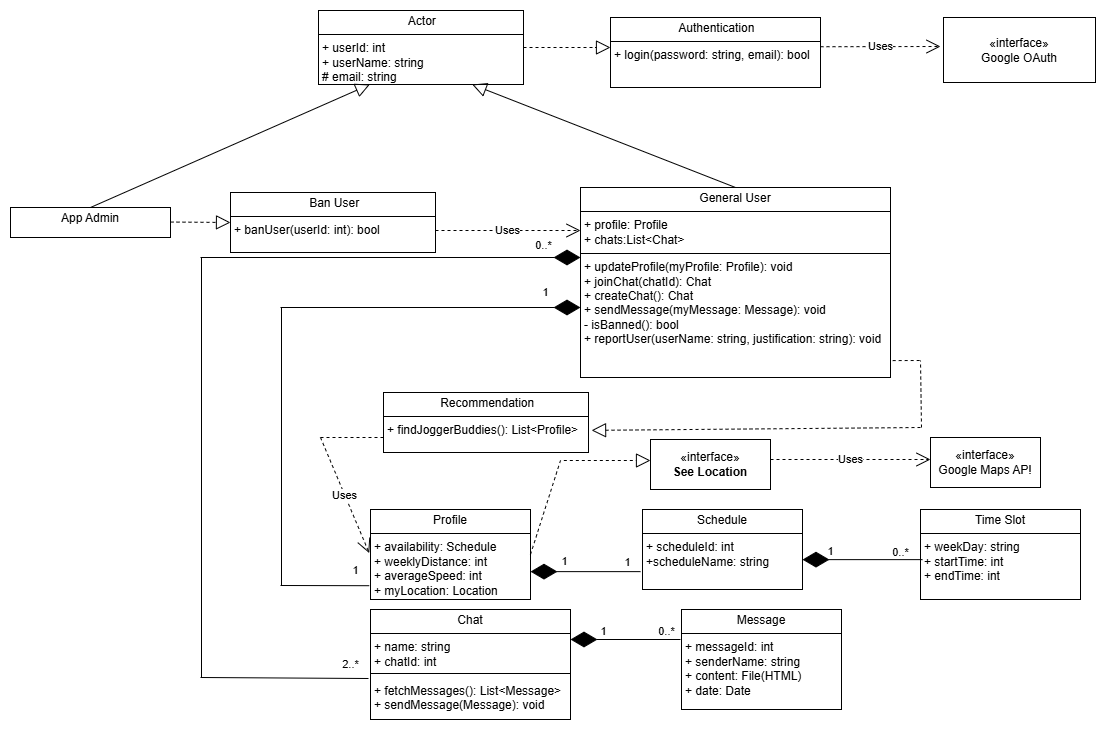

The diagram above was exported from draw.io. Its source (the exported page's mxGraphModel, read from the mxfile embedded in the PNG):
<mxGraphModel dx="2442" dy="857" grid="1" gridSize="10" guides="1" tooltips="1" connect="1" arrows="1" fold="1" page="1" pageScale="1" pageWidth="827" pageHeight="1169" math="0" shadow="0">
  <root>
    <mxCell id="WIyWlLk6GJQsqaUBKTNV-0" />
    <mxCell id="WIyWlLk6GJQsqaUBKTNV-1" parent="WIyWlLk6GJQsqaUBKTNV-0" />
    <mxCell id="hota23fbHnQJ3mYCOjOC-2" value="&lt;p style=&quot;margin:0px;margin-top:4px;text-align:center;&quot;&gt;&lt;sup&gt;&lt;font style=&quot;font-size: 12px;&quot;&gt;App Admin&lt;/font&gt;&lt;/sup&gt;&lt;/p&gt;&lt;p style=&quot;margin:0px;margin-left:4px;&quot;&gt;&lt;br&gt;&lt;/p&gt;" style="verticalAlign=top;align=left;overflow=fill;html=1;whiteSpace=wrap;" vertex="1" parent="WIyWlLk6GJQsqaUBKTNV-1">
      <mxGeometry x="-220" y="390" width="160" height="30" as="geometry" />
    </mxCell>
    <mxCell id="hota23fbHnQJ3mYCOjOC-6" value="&lt;p style=&quot;margin:0px;margin-top:4px;text-align:center;&quot;&gt;General User&lt;/p&gt;&lt;hr size=&quot;1&quot; style=&quot;border-style:solid;&quot;&gt;&lt;p style=&quot;margin:0px;margin-left:4px;&quot;&gt;+ profile: Profile&lt;/p&gt;&lt;p style=&quot;margin:0px;margin-left:4px;&quot;&gt;+ chats:List&amp;lt;Chat&amp;gt;&lt;/p&gt;&lt;hr size=&quot;1&quot; style=&quot;border-style:solid;&quot;&gt;&lt;p style=&quot;margin:0px;margin-left:4px;&quot;&gt;+ updateProfile(myProfile: Profile): void&lt;/p&gt;&lt;p style=&quot;margin:0px;margin-left:4px;&quot;&gt;+ joinChat(chatId): Chat&lt;/p&gt;&lt;p style=&quot;margin:0px;margin-left:4px;&quot;&gt;+ createChat(): Chat&lt;/p&gt;&lt;p style=&quot;margin:0px;margin-left:4px;&quot;&gt;+ sendMessage(myMessage: Message): void&lt;/p&gt;&lt;p style=&quot;margin: 0px 0px 0px 4px;&quot;&gt;- isBanned(): bool&lt;/p&gt;&lt;p style=&quot;margin: 0px 0px 0px 4px;&quot;&gt;+ reportUser(userName: string, justification: string): void&lt;/p&gt;&lt;p style=&quot;margin:0px;margin-left:4px;&quot;&gt;&lt;br&gt;&lt;/p&gt;&lt;p style=&quot;margin:0px;margin-left:4px;&quot;&gt;&lt;br&gt;&lt;/p&gt;&lt;p style=&quot;margin:0px;margin-left:4px;&quot;&gt;&lt;br&gt;&lt;/p&gt;" style="verticalAlign=top;align=left;overflow=fill;html=1;whiteSpace=wrap;" vertex="1" parent="WIyWlLk6GJQsqaUBKTNV-1">
      <mxGeometry x="350" y="370" width="310" height="190" as="geometry" />
    </mxCell>
    <mxCell id="hota23fbHnQJ3mYCOjOC-17" value="&lt;p style=&quot;margin:0px;margin-top:4px;text-align:center;&quot;&gt;Schedule&lt;/p&gt;&lt;hr size=&quot;1&quot; style=&quot;border-style:solid;&quot;&gt;&lt;p style=&quot;margin:0px;margin-left:4px;&quot;&gt;+ scheduleId: int&lt;/p&gt;&lt;p style=&quot;margin:0px;margin-left:4px;&quot;&gt;+scheduleName: string&lt;/p&gt;&lt;p style=&quot;margin:0px;margin-left:4px;&quot;&gt;&lt;br&gt;&lt;/p&gt;" style="verticalAlign=top;align=left;overflow=fill;html=1;whiteSpace=wrap;" vertex="1" parent="WIyWlLk6GJQsqaUBKTNV-1">
      <mxGeometry x="412" y="692" width="160" height="80" as="geometry" />
    </mxCell>
    <mxCell id="hota23fbHnQJ3mYCOjOC-20" value="&lt;font style=&quot;font-size: 11px;&quot;&gt;1&lt;/font&gt;" style="text;html=1;align=center;verticalAlign=middle;resizable=0;points=[];autosize=1;strokeColor=none;fillColor=none;" vertex="1" parent="WIyWlLk6GJQsqaUBKTNV-1">
      <mxGeometry x="110" y="738" width="30" height="30" as="geometry" />
    </mxCell>
    <mxCell id="hota23fbHnQJ3mYCOjOC-21" value="&lt;p style=&quot;margin:0px;margin-top:4px;text-align:center;&quot;&gt;Profile&lt;/p&gt;&lt;hr size=&quot;1&quot; style=&quot;border-style:solid;&quot;&gt;&lt;p style=&quot;margin: 0px 0px 0px 4px;&quot;&gt;+ availability: Schedule&lt;/p&gt;&lt;p style=&quot;margin: 0px 0px 0px 4px;&quot;&gt;+ weeklyDistance: int&lt;/p&gt;&lt;p style=&quot;margin: 0px 0px 0px 4px;&quot;&gt;&lt;span style=&quot;background-color: transparent; color: light-dark(rgb(0, 0, 0), rgb(255, 255, 255));&quot;&gt;+ averageSpeed: int&lt;/span&gt;&lt;/p&gt;&lt;p style=&quot;margin: 0px 0px 0px 4px;&quot;&gt;&lt;span style=&quot;background-color: transparent; color: light-dark(rgb(0, 0, 0), rgb(255, 255, 255));&quot;&gt;+ myLocation: Location&lt;/span&gt;&lt;/p&gt;" style="verticalAlign=top;align=left;overflow=fill;html=1;whiteSpace=wrap;" vertex="1" parent="WIyWlLk6GJQsqaUBKTNV-1">
      <mxGeometry x="140" y="692" width="160" height="90" as="geometry" />
    </mxCell>
    <mxCell id="hota23fbHnQJ3mYCOjOC-23" value="&lt;font style=&quot;font-size: 11px;&quot;&gt;1&lt;/font&gt;" style="text;html=1;align=center;verticalAlign=middle;resizable=0;points=[];autosize=1;strokeColor=none;fillColor=none;" vertex="1" parent="WIyWlLk6GJQsqaUBKTNV-1">
      <mxGeometry x="382" y="730" width="30" height="30" as="geometry" />
    </mxCell>
    <mxCell id="hota23fbHnQJ3mYCOjOC-28" value="&lt;p style=&quot;margin:0px;margin-top:4px;text-align:center;&quot;&gt;&amp;nbsp;Actor&lt;/p&gt;&lt;hr size=&quot;1&quot; style=&quot;border-style:solid;&quot;&gt;&lt;p style=&quot;margin:0px;margin-left:4px;&quot;&gt;+ userId: int&lt;/p&gt;&lt;p style=&quot;margin:0px;margin-left:4px;&quot;&gt;+ userName: string&lt;/p&gt;&lt;p style=&quot;margin:0px;margin-left:4px;&quot;&gt;# email: string&lt;/p&gt;&lt;p style=&quot;margin:0px;margin-left:4px;&quot;&gt;&lt;br&gt;&lt;/p&gt;&lt;p style=&quot;margin:0px;margin-left:4px;&quot;&gt;&lt;br&gt;&lt;/p&gt;&lt;p style=&quot;margin:0px;margin-left:4px;&quot;&gt;&lt;br&gt;&lt;/p&gt;&lt;p style=&quot;margin:0px;margin-left:4px;&quot;&gt;&lt;br&gt;&lt;/p&gt;&lt;p style=&quot;margin:0px;margin-left:4px;&quot;&gt;&lt;br&gt;&lt;/p&gt;" style="verticalAlign=top;align=left;overflow=fill;html=1;whiteSpace=wrap;" vertex="1" parent="WIyWlLk6GJQsqaUBKTNV-1">
      <mxGeometry x="88" y="193" width="205" height="74" as="geometry" />
    </mxCell>
    <mxCell id="hota23fbHnQJ3mYCOjOC-30" value="&lt;font style=&quot;font-size: 11px;&quot;&gt;0..*&lt;/font&gt;" style="text;html=1;align=center;verticalAlign=middle;resizable=0;points=[];autosize=1;strokeColor=none;fillColor=none;" vertex="1" parent="WIyWlLk6GJQsqaUBKTNV-1">
      <mxGeometry x="650" y="720" width="40" height="30" as="geometry" />
    </mxCell>
    <mxCell id="hota23fbHnQJ3mYCOjOC-31" value="&lt;p style=&quot;margin:0px;margin-top:4px;text-align:center;&quot;&gt;Time Slot&lt;/p&gt;&lt;hr size=&quot;1&quot; style=&quot;border-style:solid;&quot;&gt;&lt;p style=&quot;margin:0px;margin-left:4px;&quot;&gt;+ weekDay: string&lt;/p&gt;&lt;p style=&quot;margin:0px;margin-left:4px;&quot;&gt;+ startTime: int&lt;/p&gt;&lt;p style=&quot;margin:0px;margin-left:4px;&quot;&gt;+ endTime: int&lt;/p&gt;&lt;p style=&quot;margin:0px;margin-left:4px;&quot;&gt;&lt;br&gt;&lt;/p&gt;" style="verticalAlign=top;align=left;overflow=fill;html=1;whiteSpace=wrap;" vertex="1" parent="WIyWlLk6GJQsqaUBKTNV-1">
      <mxGeometry x="690" y="692" width="160" height="90" as="geometry" />
    </mxCell>
    <mxCell id="hota23fbHnQJ3mYCOjOC-32" value="" style="endArrow=diamondThin;endFill=1;endSize=24;html=1;rounded=0;" edge="1" parent="WIyWlLk6GJQsqaUBKTNV-1">
      <mxGeometry width="160" relative="1" as="geometry">
        <mxPoint x="-30" y="440" as="sourcePoint" />
        <mxPoint x="350" y="440" as="targetPoint" />
      </mxGeometry>
    </mxCell>
    <mxCell id="hota23fbHnQJ3mYCOjOC-33" value="&lt;font style=&quot;font-size: 11px;&quot;&gt;1&lt;/font&gt;" style="text;html=1;align=center;verticalAlign=middle;resizable=0;points=[];autosize=1;strokeColor=none;fillColor=none;" vertex="1" parent="WIyWlLk6GJQsqaUBKTNV-1">
      <mxGeometry x="300" y="460" width="30" height="30" as="geometry" />
    </mxCell>
    <mxCell id="hota23fbHnQJ3mYCOjOC-34" value="" style="endArrow=diamondThin;endFill=1;endSize=24;html=1;rounded=0;" edge="1" parent="WIyWlLk6GJQsqaUBKTNV-1">
      <mxGeometry width="160" relative="1" as="geometry">
        <mxPoint x="410" y="754.13" as="sourcePoint" />
        <mxPoint x="300" y="754.13" as="targetPoint" />
      </mxGeometry>
    </mxCell>
    <mxCell id="hota23fbHnQJ3mYCOjOC-38" value="&lt;font style=&quot;font-size: 11px;&quot;&gt;1&lt;/font&gt;" style="text;html=1;align=center;verticalAlign=middle;resizable=0;points=[];autosize=1;strokeColor=none;fillColor=none;" vertex="1" parent="WIyWlLk6GJQsqaUBKTNV-1">
      <mxGeometry x="319" y="729" width="30" height="30" as="geometry" />
    </mxCell>
    <mxCell id="hota23fbHnQJ3mYCOjOC-41" value="" style="endArrow=diamondThin;endFill=1;endSize=24;html=1;rounded=0;" edge="1" parent="WIyWlLk6GJQsqaUBKTNV-1">
      <mxGeometry width="160" relative="1" as="geometry">
        <mxPoint x="692" y="742.13" as="sourcePoint" />
        <mxPoint x="572" y="742.13" as="targetPoint" />
      </mxGeometry>
    </mxCell>
    <mxCell id="hota23fbHnQJ3mYCOjOC-42" value="&lt;font style=&quot;font-size: 11px;&quot;&gt;1&lt;/font&gt;" style="text;html=1;align=center;verticalAlign=middle;resizable=0;points=[];autosize=1;strokeColor=none;fillColor=none;" vertex="1" parent="WIyWlLk6GJQsqaUBKTNV-1">
      <mxGeometry x="585" y="719" width="30" height="30" as="geometry" />
    </mxCell>
    <mxCell id="hota23fbHnQJ3mYCOjOC-43" value="" style="endArrow=diamondThin;endFill=1;endSize=24;html=1;rounded=0;" edge="1" parent="WIyWlLk6GJQsqaUBKTNV-1">
      <mxGeometry width="160" relative="1" as="geometry">
        <mxPoint x="50" y="490" as="sourcePoint" />
        <mxPoint x="350" y="490" as="targetPoint" />
      </mxGeometry>
    </mxCell>
    <mxCell id="hota23fbHnQJ3mYCOjOC-45" value="&lt;font style=&quot;font-size: 11px;&quot;&gt;2..*&lt;/font&gt;" style="text;html=1;align=center;verticalAlign=middle;resizable=0;points=[];autosize=1;strokeColor=none;fillColor=none;" vertex="1" parent="WIyWlLk6GJQsqaUBKTNV-1">
      <mxGeometry x="100" y="832" width="40" height="30" as="geometry" />
    </mxCell>
    <mxCell id="hota23fbHnQJ3mYCOjOC-46" value="&lt;font style=&quot;font-size: 11px;&quot;&gt;0..*&lt;/font&gt;" style="text;html=1;align=center;verticalAlign=middle;resizable=0;points=[];autosize=1;strokeColor=none;fillColor=none;" vertex="1" parent="WIyWlLk6GJQsqaUBKTNV-1">
      <mxGeometry x="293" y="413" width="40" height="30" as="geometry" />
    </mxCell>
    <mxCell id="hota23fbHnQJ3mYCOjOC-52" style="edgeStyle=orthogonalEdgeStyle;rounded=0;orthogonalLoop=1;jettySize=auto;html=1;exitX=0.5;exitY=1;exitDx=0;exitDy=0;" edge="1" parent="WIyWlLk6GJQsqaUBKTNV-1" source="hota23fbHnQJ3mYCOjOC-47">
      <mxGeometry relative="1" as="geometry">
        <mxPoint x="219.73684210526335" y="862.3157894736842" as="targetPoint" />
        <Array as="points">
          <mxPoint x="220" y="862" />
          <mxPoint x="220" y="862" />
        </Array>
      </mxGeometry>
    </mxCell>
    <mxCell id="hota23fbHnQJ3mYCOjOC-47" value="&lt;p style=&quot;margin:0px;margin-top:4px;text-align:center;&quot;&gt;Chat&lt;/p&gt;&lt;hr size=&quot;1&quot; style=&quot;border-style:solid;&quot;&gt;&lt;p style=&quot;margin: 0px 0px 0px 4px;&quot;&gt;+ name: string&lt;/p&gt;&lt;p style=&quot;margin: 0px 0px 0px 4px;&quot;&gt;+ chatId: int&lt;/p&gt;&lt;p style=&quot;margin: 0px 0px 0px 4px;&quot;&gt;&lt;br&gt;&lt;/p&gt;&lt;p style=&quot;margin: 0px 0px 0px 4px;&quot;&gt;+ fetchMessages(): List&amp;lt;Message&amp;gt;&lt;/p&gt;&lt;p style=&quot;margin: 0px 0px 0px 4px;&quot;&gt;+ sendMessage(Message): void&lt;/p&gt;&lt;p style=&quot;margin: 0px 0px 0px 4px;&quot;&gt;&lt;br&gt;&lt;/p&gt;" style="verticalAlign=top;align=left;overflow=fill;html=1;whiteSpace=wrap;" vertex="1" parent="WIyWlLk6GJQsqaUBKTNV-1">
      <mxGeometry x="140" y="792" width="200" height="110" as="geometry" />
    </mxCell>
    <mxCell id="hota23fbHnQJ3mYCOjOC-48" value="" style="endArrow=diamondThin;endFill=1;endSize=24;html=1;rounded=0;" edge="1" parent="WIyWlLk6GJQsqaUBKTNV-1">
      <mxGeometry width="160" relative="1" as="geometry">
        <mxPoint x="450" y="822" as="sourcePoint" />
        <mxPoint x="340" y="822" as="targetPoint" />
      </mxGeometry>
    </mxCell>
    <mxCell id="hota23fbHnQJ3mYCOjOC-49" value="&lt;span style=&quot;font-size: 11px;&quot;&gt;1&lt;/span&gt;" style="text;html=1;align=center;verticalAlign=middle;resizable=0;points=[];autosize=1;strokeColor=none;fillColor=none;" vertex="1" parent="WIyWlLk6GJQsqaUBKTNV-1">
      <mxGeometry x="358" y="799" width="30" height="30" as="geometry" />
    </mxCell>
    <mxCell id="hota23fbHnQJ3mYCOjOC-50" value="&lt;span style=&quot;font-size: 11px;&quot;&gt;0..*&lt;/span&gt;" style="text;html=1;align=center;verticalAlign=middle;resizable=0;points=[];autosize=1;strokeColor=none;fillColor=none;" vertex="1" parent="WIyWlLk6GJQsqaUBKTNV-1">
      <mxGeometry x="416" y="799" width="40" height="30" as="geometry" />
    </mxCell>
    <mxCell id="hota23fbHnQJ3mYCOjOC-51" value="&lt;p style=&quot;margin:0px;margin-top:4px;text-align:center;&quot;&gt;Message&lt;/p&gt;&lt;hr size=&quot;1&quot; style=&quot;border-style:solid;&quot;&gt;&lt;p style=&quot;margin: 0px 0px 0px 4px;&quot;&gt;+ messageId: int&lt;/p&gt;&lt;p style=&quot;margin: 0px 0px 0px 4px;&quot;&gt;+ senderName: string&lt;/p&gt;&lt;p style=&quot;margin: 0px 0px 0px 4px;&quot;&gt;+ content: File(HTML)&lt;/p&gt;&lt;p style=&quot;margin: 0px 0px 0px 4px;&quot;&gt;+ date: Date&lt;/p&gt;&lt;p style=&quot;margin: 0px 0px 0px 4px;&quot;&gt;&lt;br&gt;&lt;/p&gt;&lt;p style=&quot;margin: 0px 0px 0px 4px;&quot;&gt;&lt;br&gt;&lt;/p&gt;&lt;p style=&quot;margin: 0px 0px 0px 4px;&quot;&gt;&lt;br&gt;&lt;/p&gt;" style="verticalAlign=top;align=left;overflow=fill;html=1;whiteSpace=wrap;" vertex="1" parent="WIyWlLk6GJQsqaUBKTNV-1">
      <mxGeometry x="451" y="792" width="160" height="100" as="geometry" />
    </mxCell>
    <mxCell id="hota23fbHnQJ3mYCOjOC-53" value="" style="line;strokeWidth=1;fillColor=none;align=left;verticalAlign=middle;spacingTop=-1;spacingLeft=3;spacingRight=3;rotatable=0;labelPosition=right;points=[];portConstraint=eastwest;strokeColor=inherit;" vertex="1" parent="WIyWlLk6GJQsqaUBKTNV-1">
      <mxGeometry x="140" y="852" width="200" height="8" as="geometry" />
    </mxCell>
    <mxCell id="hota23fbHnQJ3mYCOjOC-55" value="«interface»&lt;br&gt;&lt;b&gt;See Location&lt;/b&gt;" style="html=1;whiteSpace=wrap;" vertex="1" parent="WIyWlLk6GJQsqaUBKTNV-1">
      <mxGeometry x="420" y="622" width="120" height="50" as="geometry" />
    </mxCell>
    <mxCell id="hota23fbHnQJ3mYCOjOC-57" value="" style="endArrow=block;dashed=1;endFill=0;endSize=12;html=1;rounded=0;exitX=1;exitY=0.5;exitDx=0;exitDy=0;" edge="1" parent="WIyWlLk6GJQsqaUBKTNV-1" source="hota23fbHnQJ3mYCOjOC-21">
      <mxGeometry width="160" relative="1" as="geometry">
        <mxPoint x="300" y="695.5" as="sourcePoint" />
        <mxPoint x="420" y="643" as="targetPoint" />
        <Array as="points">
          <mxPoint x="330" y="643" />
        </Array>
      </mxGeometry>
    </mxCell>
    <mxCell id="hota23fbHnQJ3mYCOjOC-60" value="«interface»&lt;div&gt;Google Maps AP!&lt;/div&gt;" style="html=1;whiteSpace=wrap;" vertex="1" parent="WIyWlLk6GJQsqaUBKTNV-1">
      <mxGeometry x="700" y="620" width="110" height="50" as="geometry" />
    </mxCell>
    <mxCell id="hota23fbHnQJ3mYCOjOC-61" value="Uses" style="endArrow=open;endSize=12;dashed=1;html=1;rounded=0;" edge="1" parent="WIyWlLk6GJQsqaUBKTNV-1">
      <mxGeometry width="160" relative="1" as="geometry">
        <mxPoint x="540" y="642" as="sourcePoint" />
        <mxPoint x="700" y="642" as="targetPoint" />
      </mxGeometry>
    </mxCell>
    <mxCell id="hota23fbHnQJ3mYCOjOC-63" value="" style="endArrow=block;dashed=1;endFill=0;endSize=12;html=1;rounded=0;" edge="1" parent="WIyWlLk6GJQsqaUBKTNV-1">
      <mxGeometry width="160" relative="1" as="geometry">
        <mxPoint x="293" y="230" as="sourcePoint" />
        <mxPoint x="380" y="230" as="targetPoint" />
      </mxGeometry>
    </mxCell>
    <mxCell id="hota23fbHnQJ3mYCOjOC-67" value="&lt;p style=&quot;margin:0px;margin-top:4px;text-align:center;&quot;&gt;&amp;nbsp;Authentication&lt;/p&gt;&lt;hr size=&quot;1&quot; style=&quot;border-style:solid;&quot;&gt;&lt;p style=&quot;margin:0px;margin-left:4px;&quot;&gt;+ login(password: string, email): bool&lt;/p&gt;&lt;p style=&quot;margin:0px;margin-left:4px;&quot;&gt;&lt;br&gt;&lt;/p&gt;&lt;p style=&quot;margin:0px;margin-left:4px;&quot;&gt;&lt;br&gt;&lt;/p&gt;&lt;p style=&quot;margin:0px;margin-left:4px;&quot;&gt;&lt;br&gt;&lt;/p&gt;&lt;p style=&quot;margin:0px;margin-left:4px;&quot;&gt;&lt;br&gt;&lt;/p&gt;&lt;p style=&quot;margin:0px;margin-left:4px;&quot;&gt;&lt;br&gt;&lt;/p&gt;&lt;p style=&quot;margin:0px;margin-left:4px;&quot;&gt;&lt;br&gt;&lt;/p&gt;&lt;p style=&quot;margin:0px;margin-left:4px;&quot;&gt;&lt;br&gt;&lt;/p&gt;" style="verticalAlign=top;align=left;overflow=fill;html=1;whiteSpace=wrap;" vertex="1" parent="WIyWlLk6GJQsqaUBKTNV-1">
      <mxGeometry x="380" y="200" width="210" height="70" as="geometry" />
    </mxCell>
    <mxCell id="hota23fbHnQJ3mYCOjOC-68" value="Uses" style="endArrow=open;endSize=12;dashed=1;html=1;rounded=0;" edge="1" parent="WIyWlLk6GJQsqaUBKTNV-1">
      <mxGeometry width="160" relative="1" as="geometry">
        <mxPoint x="590" y="229.23" as="sourcePoint" />
        <mxPoint x="710" y="229" as="targetPoint" />
      </mxGeometry>
    </mxCell>
    <mxCell id="hota23fbHnQJ3mYCOjOC-69" value="«interface»&lt;div&gt;Google OAuth&lt;/div&gt;" style="html=1;whiteSpace=wrap;" vertex="1" parent="WIyWlLk6GJQsqaUBKTNV-1">
      <mxGeometry x="713" y="200" width="152" height="65" as="geometry" />
    </mxCell>
    <mxCell id="hota23fbHnQJ3mYCOjOC-70" value="" style="endArrow=block;endFill=0;endSize=12;html=1;rounded=0;exitX=0.5;exitY=0;exitDx=0;exitDy=0;entryX=0.75;entryY=1;entryDx=0;entryDy=0;" edge="1" parent="WIyWlLk6GJQsqaUBKTNV-1" source="hota23fbHnQJ3mYCOjOC-6" target="hota23fbHnQJ3mYCOjOC-28">
      <mxGeometry width="160" relative="1" as="geometry">
        <mxPoint x="517" y="360" as="sourcePoint" />
        <mxPoint x="200" y="290" as="targetPoint" />
      </mxGeometry>
    </mxCell>
    <mxCell id="hota23fbHnQJ3mYCOjOC-71" value="" style="endArrow=block;endFill=0;endSize=12;html=1;rounded=0;exitX=0.5;exitY=0;exitDx=0;exitDy=0;entryX=0.25;entryY=1;entryDx=0;entryDy=0;" edge="1" parent="WIyWlLk6GJQsqaUBKTNV-1" source="hota23fbHnQJ3mYCOjOC-2" target="hota23fbHnQJ3mYCOjOC-28">
      <mxGeometry width="160" relative="1" as="geometry">
        <mxPoint x="527" y="383" as="sourcePoint" />
        <mxPoint x="410" y="280" as="targetPoint" />
      </mxGeometry>
    </mxCell>
    <mxCell id="hota23fbHnQJ3mYCOjOC-73" value="" style="endArrow=none;html=1;rounded=0;" edge="1" parent="WIyWlLk6GJQsqaUBKTNV-1">
      <mxGeometry width="50" height="50" relative="1" as="geometry">
        <mxPoint x="51" y="768" as="sourcePoint" />
        <mxPoint x="51" y="490" as="targetPoint" />
      </mxGeometry>
    </mxCell>
    <mxCell id="hota23fbHnQJ3mYCOjOC-74" value="" style="endArrow=none;html=1;rounded=0;exitX=0.958;exitY=1.007;exitDx=0;exitDy=0;exitPerimeter=0;" edge="1" parent="WIyWlLk6GJQsqaUBKTNV-1" source="hota23fbHnQJ3mYCOjOC-20">
      <mxGeometry width="50" height="50" relative="1" as="geometry">
        <mxPoint y="818" as="sourcePoint" />
        <mxPoint x="50" y="768" as="targetPoint" />
      </mxGeometry>
    </mxCell>
    <mxCell id="hota23fbHnQJ3mYCOjOC-76" value="" style="endArrow=none;html=1;rounded=0;" edge="1" parent="WIyWlLk6GJQsqaUBKTNV-1">
      <mxGeometry width="50" height="50" relative="1" as="geometry">
        <mxPoint x="-29" y="860" as="sourcePoint" />
        <mxPoint x="-29" y="440" as="targetPoint" />
      </mxGeometry>
    </mxCell>
    <mxCell id="hota23fbHnQJ3mYCOjOC-77" value="" style="endArrow=none;html=1;rounded=0;exitX=0.958;exitY=1.007;exitDx=0;exitDy=0;exitPerimeter=0;" edge="1" parent="WIyWlLk6GJQsqaUBKTNV-1">
      <mxGeometry width="50" height="50" relative="1" as="geometry">
        <mxPoint x="138" y="861" as="sourcePoint" />
        <mxPoint x="-30" y="860" as="targetPoint" />
      </mxGeometry>
    </mxCell>
    <mxCell id="hota23fbHnQJ3mYCOjOC-78" value="&lt;p style=&quot;margin:0px;margin-top:4px;text-align:center;&quot;&gt;&amp;nbsp;Ban User&lt;/p&gt;&lt;hr size=&quot;1&quot; style=&quot;border-style:solid;&quot;&gt;&lt;p style=&quot;margin:0px;margin-left:4px;&quot;&gt;+ banUser(userId: int): bool&lt;/p&gt;&lt;p style=&quot;margin:0px;margin-left:4px;&quot;&gt;&lt;br&gt;&lt;/p&gt;&lt;p style=&quot;margin:0px;margin-left:4px;&quot;&gt;&lt;br&gt;&lt;/p&gt;&lt;p style=&quot;margin:0px;margin-left:4px;&quot;&gt;&lt;br&gt;&lt;/p&gt;&lt;p style=&quot;margin:0px;margin-left:4px;&quot;&gt;&lt;br&gt;&lt;/p&gt;&lt;p style=&quot;margin:0px;margin-left:4px;&quot;&gt;&lt;br&gt;&lt;/p&gt;" style="verticalAlign=top;align=left;overflow=fill;html=1;whiteSpace=wrap;" vertex="1" parent="WIyWlLk6GJQsqaUBKTNV-1">
      <mxGeometry y="375" width="205" height="60" as="geometry" />
    </mxCell>
    <mxCell id="hota23fbHnQJ3mYCOjOC-79" value="" style="endArrow=block;dashed=1;endFill=0;endSize=12;html=1;rounded=0;" edge="1" parent="WIyWlLk6GJQsqaUBKTNV-1">
      <mxGeometry width="160" relative="1" as="geometry">
        <mxPoint x="-60" y="404.55" as="sourcePoint" />
        <mxPoint y="405" as="targetPoint" />
      </mxGeometry>
    </mxCell>
    <mxCell id="hota23fbHnQJ3mYCOjOC-80" value="Uses" style="endArrow=open;endSize=12;dashed=1;html=1;rounded=0;" edge="1" parent="WIyWlLk6GJQsqaUBKTNV-1">
      <mxGeometry width="160" relative="1" as="geometry">
        <mxPoint x="205" y="413" as="sourcePoint" />
        <mxPoint x="350" y="413" as="targetPoint" />
      </mxGeometry>
    </mxCell>
    <mxCell id="hota23fbHnQJ3mYCOjOC-81" value="&lt;p style=&quot;margin:0px;margin-top:4px;text-align:center;&quot;&gt;&amp;nbsp;Recommendation&lt;/p&gt;&lt;hr size=&quot;1&quot; style=&quot;border-style:solid;&quot;&gt;&lt;p style=&quot;margin:0px;margin-left:4px;&quot;&gt;+ findJoggerBuddies(): List&amp;lt;Profile&amp;gt;&lt;/p&gt;&lt;p style=&quot;margin:0px;margin-left:4px;&quot;&gt;&lt;br&gt;&lt;/p&gt;&lt;p style=&quot;margin:0px;margin-left:4px;&quot;&gt;&lt;br&gt;&lt;/p&gt;&lt;p style=&quot;margin:0px;margin-left:4px;&quot;&gt;&lt;br&gt;&lt;/p&gt;&lt;p style=&quot;margin:0px;margin-left:4px;&quot;&gt;&lt;br&gt;&lt;/p&gt;&lt;p style=&quot;margin:0px;margin-left:4px;&quot;&gt;&lt;br&gt;&lt;/p&gt;" style="verticalAlign=top;align=left;overflow=fill;html=1;whiteSpace=wrap;" vertex="1" parent="WIyWlLk6GJQsqaUBKTNV-1">
      <mxGeometry x="153" y="575" width="205" height="60" as="geometry" />
    </mxCell>
    <mxCell id="hota23fbHnQJ3mYCOjOC-82" value="Uses" style="endArrow=open;endSize=12;dashed=1;html=1;rounded=0;entryX=-0.008;entryY=0.429;entryDx=0;entryDy=0;entryPerimeter=0;" edge="1" parent="WIyWlLk6GJQsqaUBKTNV-1">
      <mxGeometry width="160" relative="1" as="geometry">
        <mxPoint x="90" y="620" as="sourcePoint" />
        <mxPoint x="138.7199999999998" y="735.6100000000001" as="targetPoint" />
      </mxGeometry>
    </mxCell>
    <mxCell id="hota23fbHnQJ3mYCOjOC-84" value="" style="endArrow=none;dashed=1;html=1;rounded=0;entryX=0;entryY=0.75;entryDx=0;entryDy=0;" edge="1" parent="WIyWlLk6GJQsqaUBKTNV-1" target="hota23fbHnQJ3mYCOjOC-81">
      <mxGeometry width="50" height="50" relative="1" as="geometry">
        <mxPoint x="90" y="620" as="sourcePoint" />
        <mxPoint x="130" y="570" as="targetPoint" />
      </mxGeometry>
    </mxCell>
    <mxCell id="hota23fbHnQJ3mYCOjOC-86" value="" style="endArrow=none;dashed=1;html=1;rounded=0;" edge="1" parent="WIyWlLk6GJQsqaUBKTNV-1">
      <mxGeometry width="50" height="50" relative="1" as="geometry">
        <mxPoint x="691" y="610" as="sourcePoint" />
        <mxPoint x="690" y="543" as="targetPoint" />
      </mxGeometry>
    </mxCell>
    <mxCell id="hota23fbHnQJ3mYCOjOC-87" value="" style="endArrow=none;dashed=1;html=1;rounded=0;exitX=1.007;exitY=0.911;exitDx=0;exitDy=0;exitPerimeter=0;" edge="1" parent="WIyWlLk6GJQsqaUBKTNV-1" source="hota23fbHnQJ3mYCOjOC-6">
      <mxGeometry width="50" height="50" relative="1" as="geometry">
        <mxPoint x="380" y="580" as="sourcePoint" />
        <mxPoint x="690" y="543" as="targetPoint" />
      </mxGeometry>
    </mxCell>
    <mxCell id="hota23fbHnQJ3mYCOjOC-88" value="" style="endArrow=block;dashed=1;endFill=0;endSize=12;html=1;rounded=0;entryX=1.015;entryY=0.631;entryDx=0;entryDy=0;entryPerimeter=0;" edge="1" parent="WIyWlLk6GJQsqaUBKTNV-1" target="hota23fbHnQJ3mYCOjOC-81">
      <mxGeometry width="160" relative="1" as="geometry">
        <mxPoint x="690" y="610" as="sourcePoint" />
        <mxPoint x="777" y="610" as="targetPoint" />
      </mxGeometry>
    </mxCell>
  </root>
</mxGraphModel>